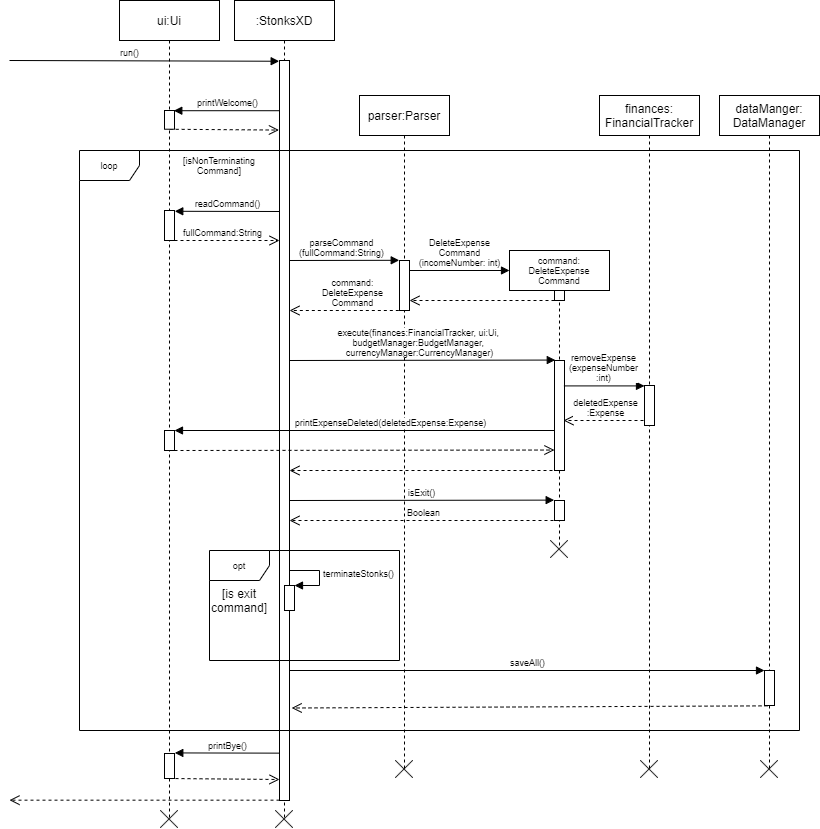

The diagram above was exported from draw.io. Its source (the exported page's mxGraphModel, read from the mxfile embedded in the PNG):
<mxGraphModel dx="2700" dy="874" grid="1" gridSize="10" guides="1" tooltips="1" connect="1" arrows="1" fold="1" page="1" pageScale="1" pageWidth="850" pageHeight="1100" math="0" shadow="0">
  <root>
    <mxCell id="0" />
    <mxCell id="1" parent="0" />
    <mxCell id="3nuBFxr9cyL0pnOWT2aG-1" value=":StonksXD" style="shape=umlLifeline;perimeter=lifelinePerimeter;container=0;collapsible=0;recursiveResize=0;rounded=0;shadow=0;strokeWidth=1;" parent="1" vertex="1">
      <mxGeometry x="145" y="80" width="100" height="820" as="geometry" />
    </mxCell>
    <mxCell id="3nuBFxr9cyL0pnOWT2aG-5" value="ui:Ui" style="shape=umlLifeline;perimeter=lifelinePerimeter;container=0;collapsible=0;recursiveResize=0;rounded=0;shadow=0;strokeWidth=1;" parent="1" vertex="1">
      <mxGeometry x="30" y="80" width="100" height="820" as="geometry" />
    </mxCell>
    <mxCell id="pON0bV5sMptqpOHZ_Bjo-6" value="parser:Parser" style="shape=umlLifeline;perimeter=lifelinePerimeter;container=0;collapsible=0;recursiveResize=0;rounded=0;shadow=0;strokeWidth=1;" parent="1" vertex="1">
      <mxGeometry x="270" y="175" width="90" height="675" as="geometry" />
    </mxCell>
    <mxCell id="pON0bV5sMptqpOHZ_Bjo-20" value="dataManger:&#10;DataManager" style="shape=umlLifeline;perimeter=lifelinePerimeter;container=1;collapsible=0;recursiveResize=0;rounded=0;shadow=0;strokeWidth=1;size=40;" parent="1" vertex="1">
      <mxGeometry x="630" y="175" width="100" height="675" as="geometry" />
    </mxCell>
    <mxCell id="L5gX6itVHdYM-G8Y0mPk-38" value="" style="html=1;points=[];perimeter=orthogonalPerimeter;fontSize=9;align=center;" parent="pON0bV5sMptqpOHZ_Bjo-20" vertex="1">
      <mxGeometry x="45" y="575" width="10" height="35" as="geometry" />
    </mxCell>
    <mxCell id="pON0bV5sMptqpOHZ_Bjo-30" value="run()" style="html=1;verticalAlign=bottom;endArrow=block;rounded=0;fontSize=9;entryX=-0.033;entryY=0.001;entryDx=0;entryDy=0;entryPerimeter=0;" parent="1" target="pON0bV5sMptqpOHZ_Bjo-28" edge="1">
      <mxGeometry x="-0.1078" width="80" relative="1" as="geometry">
        <mxPoint x="-80" y="140" as="sourcePoint" />
        <mxPoint x="180" y="150" as="targetPoint" />
        <mxPoint as="offset" />
      </mxGeometry>
    </mxCell>
    <mxCell id="pON0bV5sMptqpOHZ_Bjo-32" value="printWelcome()" style="html=1;verticalAlign=bottom;endArrow=block;rounded=0;fontSize=9;entryX=0.93;entryY=0.011;entryDx=0;entryDy=0;entryPerimeter=0;" parent="1" source="pON0bV5sMptqpOHZ_Bjo-28" target="pON0bV5sMptqpOHZ_Bjo-31" edge="1">
      <mxGeometry relative="1" as="geometry">
        <mxPoint x="200" y="190" as="sourcePoint" />
        <mxPoint x="76" y="190" as="targetPoint" />
      </mxGeometry>
    </mxCell>
    <mxCell id="pON0bV5sMptqpOHZ_Bjo-33" value="" style="html=1;verticalAlign=bottom;endArrow=open;dashed=1;endSize=8;exitX=0.518;exitY=1.002;rounded=0;fontSize=9;exitDx=0;exitDy=0;exitPerimeter=0;entryX=-0.059;entryY=0.094;entryDx=0;entryDy=0;entryPerimeter=0;" parent="1" source="pON0bV5sMptqpOHZ_Bjo-31" target="pON0bV5sMptqpOHZ_Bjo-28" edge="1">
      <mxGeometry relative="1" as="geometry">
        <mxPoint x="200" y="180" as="targetPoint" />
      </mxGeometry>
    </mxCell>
    <mxCell id="pON0bV5sMptqpOHZ_Bjo-28" value="" style="points=[];perimeter=orthogonalPerimeter;rounded=0;shadow=0;strokeWidth=1;" parent="1" vertex="1">
      <mxGeometry x="190" y="140" width="10" height="740" as="geometry" />
    </mxCell>
    <mxCell id="pON0bV5sMptqpOHZ_Bjo-35" value="[isNonTerminating&lt;br&gt;Command]" style="text;html=1;strokeColor=none;fillColor=none;align=center;verticalAlign=middle;whiteSpace=wrap;rounded=0;fontSize=9;" parent="1" vertex="1">
      <mxGeometry x="85" y="230" width="90" height="30" as="geometry" />
    </mxCell>
    <mxCell id="pON0bV5sMptqpOHZ_Bjo-36" value="command:&lt;br&gt;DeleteExpense&lt;br&gt;Command" style="shape=umlLifeline;perimeter=lifelinePerimeter;whiteSpace=wrap;html=1;container=1;collapsible=0;recursiveResize=0;outlineConnect=0;fontSize=9;" parent="1" vertex="1">
      <mxGeometry x="420" y="330" width="100" height="298" as="geometry" />
    </mxCell>
    <mxCell id="pON0bV5sMptqpOHZ_Bjo-39" value="" style="html=1;points=[];perimeter=orthogonalPerimeter;fontSize=9;" parent="pON0bV5sMptqpOHZ_Bjo-36" vertex="1">
      <mxGeometry x="45" y="40" width="10" height="10" as="geometry" />
    </mxCell>
    <mxCell id="pON0bV5sMptqpOHZ_Bjo-54" value="" style="html=1;verticalAlign=bottom;endArrow=open;dashed=1;endSize=8;rounded=0;fontSize=9;" parent="pON0bV5sMptqpOHZ_Bjo-36" target="pON0bV5sMptqpOHZ_Bjo-50" edge="1">
      <mxGeometry relative="1" as="geometry">
        <mxPoint x="45" y="50" as="sourcePoint" />
        <mxPoint x="-45" y="50" as="targetPoint" />
      </mxGeometry>
    </mxCell>
    <mxCell id="L5gX6itVHdYM-G8Y0mPk-8" value="" style="html=1;points=[];perimeter=orthogonalPerimeter;fontSize=9;align=center;" parent="pON0bV5sMptqpOHZ_Bjo-36" vertex="1">
      <mxGeometry x="45" y="110" width="10" height="110" as="geometry" />
    </mxCell>
    <mxCell id="L5gX6itVHdYM-G8Y0mPk-14" value="deletedExpense&lt;br&gt;:Expense" style="html=1;verticalAlign=bottom;endArrow=open;dashed=1;endSize=8;rounded=0;fontSize=9;" parent="pON0bV5sMptqpOHZ_Bjo-36" edge="1">
      <mxGeometry relative="1" as="geometry">
        <mxPoint x="140" y="170" as="sourcePoint" />
        <mxPoint x="54" y="170" as="targetPoint" />
      </mxGeometry>
    </mxCell>
    <mxCell id="L5gX6itVHdYM-G8Y0mPk-19" value="" style="html=1;points=[];perimeter=orthogonalPerimeter;fontSize=9;align=center;" parent="pON0bV5sMptqpOHZ_Bjo-36" vertex="1">
      <mxGeometry x="45" y="250" width="10" height="20" as="geometry" />
    </mxCell>
    <mxCell id="L5gX6itVHdYM-G8Y0mPk-25" value="" style="shape=image;html=1;verticalAlign=top;verticalLabelPosition=bottom;labelBackgroundColor=#ffffff;imageAspect=0;aspect=fixed;image=https://cdn4.iconfinder.com/data/icons/basic-user-interface-elements/700/exit-delete-remove-close-x-128.png;fontSize=9;" parent="pON0bV5sMptqpOHZ_Bjo-36" vertex="1">
      <mxGeometry x="41" y="290" width="18" height="18" as="geometry" />
    </mxCell>
    <mxCell id="pON0bV5sMptqpOHZ_Bjo-31" value="" style="html=1;points=[];perimeter=orthogonalPerimeter;fontSize=9;" parent="1" vertex="1">
      <mxGeometry x="75" y="190" width="10" height="18.72" as="geometry" />
    </mxCell>
    <mxCell id="pON0bV5sMptqpOHZ_Bjo-44" value="" style="html=1;points=[];perimeter=orthogonalPerimeter;fontSize=9;" parent="1" vertex="1">
      <mxGeometry x="75" y="290" width="10" height="30" as="geometry" />
    </mxCell>
    <mxCell id="pON0bV5sMptqpOHZ_Bjo-48" value="readCommand()" style="html=1;verticalAlign=bottom;endArrow=block;rounded=0;fontSize=9;entryX=1.028;entryY=0.026;entryDx=0;entryDy=0;entryPerimeter=0;" parent="1" target="pON0bV5sMptqpOHZ_Bjo-44" edge="1">
      <mxGeometry width="80" relative="1" as="geometry">
        <mxPoint x="190" y="291" as="sourcePoint" />
        <mxPoint x="90" y="290" as="targetPoint" />
      </mxGeometry>
    </mxCell>
    <mxCell id="pON0bV5sMptqpOHZ_Bjo-49" value="fullCommand:String" style="html=1;verticalAlign=bottom;endArrow=open;dashed=1;endSize=8;rounded=0;fontSize=9;" parent="1" source="pON0bV5sMptqpOHZ_Bjo-44" edge="1">
      <mxGeometry x="-0.0784" relative="1" as="geometry">
        <mxPoint x="297" y="320" as="sourcePoint" />
        <mxPoint x="190" y="320" as="targetPoint" />
        <mxPoint as="offset" />
      </mxGeometry>
    </mxCell>
    <mxCell id="pON0bV5sMptqpOHZ_Bjo-50" value="" style="html=1;points=[];perimeter=orthogonalPerimeter;fontSize=9;" parent="1" vertex="1">
      <mxGeometry x="310" y="340" width="10" height="50" as="geometry" />
    </mxCell>
    <mxCell id="pON0bV5sMptqpOHZ_Bjo-51" value="parseCommand&lt;br&gt;(fullCommand:String)" style="html=1;verticalAlign=bottom;endArrow=block;rounded=0;fontSize=9;entryX=-0.028;entryY=-0.004;entryDx=0;entryDy=0;entryPerimeter=0;" parent="1" target="pON0bV5sMptqpOHZ_Bjo-50" edge="1">
      <mxGeometry x="-0.0498" width="80" relative="1" as="geometry">
        <mxPoint x="200" y="340" as="sourcePoint" />
        <mxPoint x="400" y="340" as="targetPoint" />
        <mxPoint as="offset" />
      </mxGeometry>
    </mxCell>
    <mxCell id="pON0bV5sMptqpOHZ_Bjo-52" value="command:&lt;br&gt;DeleteExpense&lt;br&gt;Command" style="html=1;verticalAlign=bottom;endArrow=open;dashed=1;endSize=8;rounded=0;fontSize=9;exitX=0.533;exitY=1;exitDx=0;exitDy=0;exitPerimeter=0;" parent="1" source="pON0bV5sMptqpOHZ_Bjo-50" edge="1">
      <mxGeometry x="-0.0909" relative="1" as="geometry">
        <mxPoint x="200" y="390" as="sourcePoint" />
        <mxPoint x="200" y="390" as="targetPoint" />
        <mxPoint as="offset" />
      </mxGeometry>
    </mxCell>
    <mxCell id="L5gX6itVHdYM-G8Y0mPk-2" value="DeleteExpense&lt;br&gt;Command&lt;br&gt;(incomeNumber: int)" style="html=1;verticalAlign=bottom;endArrow=block;rounded=0;fontSize=9;" parent="1" edge="1">
      <mxGeometry width="80" relative="1" as="geometry">
        <mxPoint x="320" y="350" as="sourcePoint" />
        <mxPoint x="420" y="350" as="targetPoint" />
        <mxPoint as="offset" />
      </mxGeometry>
    </mxCell>
    <mxCell id="L5gX6itVHdYM-G8Y0mPk-7" value="execute(finances:FinancialTracker, ui:Ui, &lt;br&gt;budgetManager:BudgetManager, &lt;br&gt;currencyManager:CurrencyManager)" style="html=1;verticalAlign=bottom;endArrow=block;rounded=0;fontSize=9;entryX=0.078;entryY=-0.004;entryDx=0;entryDy=0;entryPerimeter=0;" parent="1" target="L5gX6itVHdYM-G8Y0mPk-8" edge="1">
      <mxGeometry x="-0.0217" width="80" relative="1" as="geometry">
        <mxPoint x="200" y="440" as="sourcePoint" />
        <mxPoint x="280" y="420" as="targetPoint" />
        <mxPoint as="offset" />
      </mxGeometry>
    </mxCell>
    <mxCell id="L5gX6itVHdYM-G8Y0mPk-9" value="finances:&#10;FinancialTracker" style="shape=umlLifeline;perimeter=lifelinePerimeter;container=1;collapsible=0;recursiveResize=0;rounded=0;shadow=0;strokeWidth=1;" parent="1" vertex="1">
      <mxGeometry x="510" y="175" width="100" height="675" as="geometry" />
    </mxCell>
    <mxCell id="L5gX6itVHdYM-G8Y0mPk-12" value="" style="html=1;points=[];perimeter=orthogonalPerimeter;fontSize=9;align=center;" parent="L5gX6itVHdYM-G8Y0mPk-9" vertex="1">
      <mxGeometry x="45" y="290" width="10" height="40" as="geometry" />
    </mxCell>
    <mxCell id="L5gX6itVHdYM-G8Y0mPk-10" value="" style="html=1;verticalAlign=bottom;endArrow=open;dashed=1;endSize=8;rounded=0;fontSize=9;exitX=0.4;exitY=1;exitDx=0;exitDy=0;exitPerimeter=0;" parent="1" source="L5gX6itVHdYM-G8Y0mPk-8" target="pON0bV5sMptqpOHZ_Bjo-28" edge="1">
      <mxGeometry relative="1" as="geometry">
        <mxPoint x="280" y="540" as="sourcePoint" />
        <mxPoint x="200" y="540" as="targetPoint" />
      </mxGeometry>
    </mxCell>
    <mxCell id="L5gX6itVHdYM-G8Y0mPk-15" value="printExpenseDeleted(deletedExpense:Expense)" style="html=1;verticalAlign=bottom;endArrow=block;rounded=0;fontSize=9;" parent="1" source="L5gX6itVHdYM-G8Y0mPk-8" edge="1">
      <mxGeometry x="-0.1316" width="80" relative="1" as="geometry">
        <mxPoint x="295" y="510" as="sourcePoint" />
        <mxPoint x="85" y="510" as="targetPoint" />
        <mxPoint as="offset" />
      </mxGeometry>
    </mxCell>
    <mxCell id="L5gX6itVHdYM-G8Y0mPk-16" value="" style="html=1;points=[];perimeter=orthogonalPerimeter;fontSize=9;align=center;" parent="1" vertex="1">
      <mxGeometry x="75" y="510" width="10" height="20" as="geometry" />
    </mxCell>
    <mxCell id="L5gX6itVHdYM-G8Y0mPk-17" value="" style="html=1;verticalAlign=bottom;endArrow=open;dashed=1;endSize=8;rounded=0;fontSize=9;entryX=-0.008;entryY=0.814;entryDx=0;entryDy=0;entryPerimeter=0;" parent="1" target="L5gX6itVHdYM-G8Y0mPk-8" edge="1">
      <mxGeometry relative="1" as="geometry">
        <mxPoint x="85" y="530" as="sourcePoint" />
        <mxPoint x="350" y="530" as="targetPoint" />
      </mxGeometry>
    </mxCell>
    <mxCell id="L5gX6itVHdYM-G8Y0mPk-21" value="isExit()" style="html=1;verticalAlign=bottom;endArrow=block;rounded=0;fontSize=9;entryX=-0.033;entryY=-0.019;entryDx=0;entryDy=0;entryPerimeter=0;" parent="1" target="L5gX6itVHdYM-G8Y0mPk-19" edge="1">
      <mxGeometry width="80" relative="1" as="geometry">
        <mxPoint x="200" y="580" as="sourcePoint" />
        <mxPoint x="460" y="580" as="targetPoint" />
      </mxGeometry>
    </mxCell>
    <mxCell id="L5gX6itVHdYM-G8Y0mPk-23" value="Boolean" style="html=1;verticalAlign=bottom;endArrow=open;dashed=1;endSize=8;rounded=0;fontSize=9;" parent="1" edge="1">
      <mxGeometry relative="1" as="geometry">
        <mxPoint x="470" y="600" as="sourcePoint" />
        <mxPoint x="200" y="600" as="targetPoint" />
      </mxGeometry>
    </mxCell>
    <mxCell id="L5gX6itVHdYM-G8Y0mPk-11" value="removeExpense&lt;br&gt;(expenseNumber&lt;br&gt;:int)" style="html=1;verticalAlign=bottom;endArrow=block;rounded=0;fontSize=9;exitX=0.939;exitY=0.231;exitDx=0;exitDy=0;exitPerimeter=0;" parent="1" source="L5gX6itVHdYM-G8Y0mPk-8" target="L5gX6itVHdYM-G8Y0mPk-12" edge="1">
      <mxGeometry width="80" relative="1" as="geometry">
        <mxPoint x="475" y="460" as="sourcePoint" />
        <mxPoint x="541" y="460" as="targetPoint" />
      </mxGeometry>
    </mxCell>
    <mxCell id="L5gX6itVHdYM-G8Y0mPk-26" value="" style="shape=image;html=1;verticalAlign=top;verticalLabelPosition=bottom;labelBackgroundColor=#ffffff;imageAspect=0;aspect=fixed;image=https://cdn4.iconfinder.com/data/icons/basic-user-interface-elements/700/exit-delete-remove-close-x-128.png;fontSize=9;" parent="1" vertex="1">
      <mxGeometry x="306" y="840" width="18" height="18" as="geometry" />
    </mxCell>
    <mxCell id="L5gX6itVHdYM-G8Y0mPk-27" value="" style="shape=image;html=1;verticalAlign=top;verticalLabelPosition=bottom;labelBackgroundColor=#ffffff;imageAspect=0;aspect=fixed;image=https://cdn4.iconfinder.com/data/icons/basic-user-interface-elements/700/exit-delete-remove-close-x-128.png;fontSize=9;" parent="1" vertex="1">
      <mxGeometry x="71" y="890" width="18" height="18" as="geometry" />
    </mxCell>
    <mxCell id="L5gX6itVHdYM-G8Y0mPk-28" value="opt" style="shape=umlFrame;whiteSpace=wrap;html=1;fontSize=9;align=center;" parent="1" vertex="1">
      <mxGeometry x="120" y="630" width="190" height="110" as="geometry" />
    </mxCell>
    <mxCell id="L5gX6itVHdYM-G8Y0mPk-29" value="" style="html=1;points=[];perimeter=orthogonalPerimeter;fontSize=9;align=center;" parent="1" vertex="1">
      <mxGeometry x="195" y="665" width="10" height="25" as="geometry" />
    </mxCell>
    <mxCell id="L5gX6itVHdYM-G8Y0mPk-30" value="terminateStonks()" style="edgeStyle=orthogonalEdgeStyle;html=1;align=left;spacingLeft=2;endArrow=block;rounded=0;entryX=1;entryY=0;fontSize=9;" parent="1" target="L5gX6itVHdYM-G8Y0mPk-29" edge="1">
      <mxGeometry relative="1" as="geometry">
        <mxPoint x="200" y="645" as="sourcePoint" />
        <Array as="points">
          <mxPoint x="200" y="650" />
          <mxPoint x="230" y="650" />
          <mxPoint x="230" y="665" />
        </Array>
      </mxGeometry>
    </mxCell>
    <mxCell id="L5gX6itVHdYM-G8Y0mPk-32" value="" style="shape=image;html=1;verticalAlign=top;verticalLabelPosition=bottom;labelBackgroundColor=#ffffff;imageAspect=0;aspect=fixed;image=https://cdn4.iconfinder.com/data/icons/basic-user-interface-elements/700/exit-delete-remove-close-x-128.png;fontSize=9;" parent="1" vertex="1">
      <mxGeometry x="551" y="840" width="18" height="18" as="geometry" />
    </mxCell>
    <mxCell id="L5gX6itVHdYM-G8Y0mPk-33" value="" style="shape=image;html=1;verticalAlign=top;verticalLabelPosition=bottom;labelBackgroundColor=#ffffff;imageAspect=0;aspect=fixed;image=https://cdn4.iconfinder.com/data/icons/basic-user-interface-elements/700/exit-delete-remove-close-x-128.png;fontSize=9;" parent="1" vertex="1">
      <mxGeometry x="671" y="840" width="18" height="18" as="geometry" />
    </mxCell>
    <mxCell id="L5gX6itVHdYM-G8Y0mPk-34" value="" style="shape=image;html=1;verticalAlign=top;verticalLabelPosition=bottom;labelBackgroundColor=#ffffff;imageAspect=0;aspect=fixed;image=https://cdn4.iconfinder.com/data/icons/basic-user-interface-elements/700/exit-delete-remove-close-x-128.png;fontSize=9;" parent="1" vertex="1">
      <mxGeometry x="186" y="890" width="18" height="18" as="geometry" />
    </mxCell>
    <mxCell id="L5gX6itVHdYM-G8Y0mPk-37" value="saveAll()" style="html=1;verticalAlign=bottom;endArrow=block;rounded=0;fontSize=9;" parent="1" edge="1">
      <mxGeometry width="80" relative="1" as="geometry">
        <mxPoint x="200" y="750" as="sourcePoint" />
        <mxPoint x="675" y="750" as="targetPoint" />
      </mxGeometry>
    </mxCell>
    <mxCell id="L5gX6itVHdYM-G8Y0mPk-39" value="" style="html=1;verticalAlign=bottom;endArrow=open;dashed=1;endSize=8;rounded=0;fontSize=9;exitX=0.301;exitY=1.01;exitDx=0;exitDy=0;exitPerimeter=0;entryX=1.217;entryY=0.875;entryDx=0;entryDy=0;entryPerimeter=0;" parent="1" source="L5gX6itVHdYM-G8Y0mPk-38" target="pON0bV5sMptqpOHZ_Bjo-28" edge="1">
      <mxGeometry relative="1" as="geometry">
        <mxPoint x="670" y="790" as="sourcePoint" />
        <mxPoint x="590" y="790" as="targetPoint" />
      </mxGeometry>
    </mxCell>
    <mxCell id="L5gX6itVHdYM-G8Y0mPk-41" value="loop" style="shape=umlFrame;whiteSpace=wrap;html=1;fontSize=9;align=center;" parent="1" vertex="1">
      <mxGeometry x="-10" y="230" width="720" height="580" as="geometry" />
    </mxCell>
    <mxCell id="L5gX6itVHdYM-G8Y0mPk-44" value="" style="html=1;verticalAlign=bottom;endArrow=open;dashed=1;endSize=8;rounded=0;fontSize=9;" parent="1" edge="1">
      <mxGeometry relative="1" as="geometry">
        <mxPoint x="190" y="879.67" as="sourcePoint" />
        <mxPoint x="-80" y="879.67" as="targetPoint" />
      </mxGeometry>
    </mxCell>
    <mxCell id="L5gX6itVHdYM-G8Y0mPk-45" value="" style="html=1;points=[];perimeter=orthogonalPerimeter;fontSize=9;align=center;" parent="1" vertex="1">
      <mxGeometry x="75" y="833" width="10" height="25" as="geometry" />
    </mxCell>
    <mxCell id="L5gX6itVHdYM-G8Y0mPk-46" value="printBye()" style="html=1;verticalAlign=bottom;endArrow=block;rounded=0;fontSize=9;exitX=0;exitY=0.936;exitDx=0;exitDy=0;exitPerimeter=0;entryX=1.03;entryY=-0.023;entryDx=0;entryDy=0;entryPerimeter=0;" parent="1" source="pON0bV5sMptqpOHZ_Bjo-28" target="L5gX6itVHdYM-G8Y0mPk-45" edge="1">
      <mxGeometry width="80" relative="1" as="geometry">
        <mxPoint x="100" y="830" as="sourcePoint" />
        <mxPoint x="180" y="830" as="targetPoint" />
        <Array as="points" />
      </mxGeometry>
    </mxCell>
    <mxCell id="L5gX6itVHdYM-G8Y0mPk-47" value="" style="html=1;verticalAlign=bottom;endArrow=open;dashed=1;endSize=8;rounded=0;fontSize=9;" parent="1" edge="1">
      <mxGeometry x="0.0909" relative="1" as="geometry">
        <mxPoint x="80" y="858" as="sourcePoint" />
        <mxPoint x="190" y="859" as="targetPoint" />
        <Array as="points" />
        <mxPoint as="offset" />
      </mxGeometry>
    </mxCell>
    <mxCell id="wBknRmLmSYTJCLx57dj--1" value="[is exit command]" style="text;html=1;strokeColor=none;fillColor=none;align=center;verticalAlign=middle;whiteSpace=wrap;rounded=0;" vertex="1" parent="1">
      <mxGeometry x="120" y="665" width="60" height="30" as="geometry" />
    </mxCell>
  </root>
</mxGraphModel>